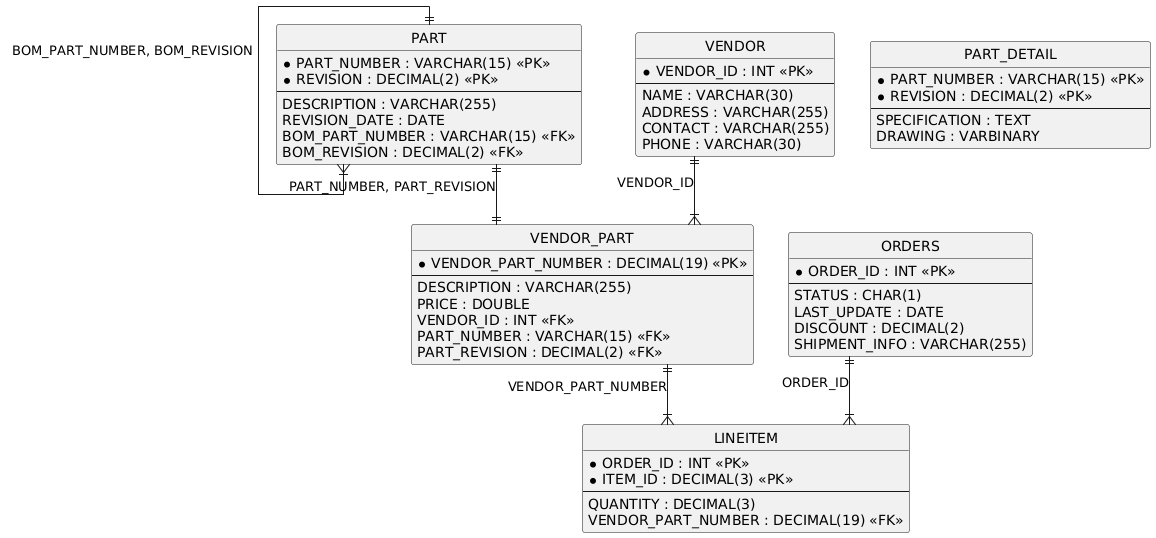

The diagram above was rendered by PlantUML. Its source (embedded in the PNG):
@startuml
hide circle
skinparam linetype ortho

entity "PART" as PART {
  * PART_NUMBER : VARCHAR(15) <<PK>>
  * REVISION : DECIMAL(2) <<PK>>
  --
  DESCRIPTION : VARCHAR(255)
  REVISION_DATE : DATE
  BOM_PART_NUMBER : VARCHAR(15) <<FK>>
  BOM_REVISION : DECIMAL(2) <<FK>>
}

entity "PART_DETAIL" as PART_DETAIL {
  * PART_NUMBER : VARCHAR(15) <<PK>>
  * REVISION : DECIMAL(2) <<PK>>
  --
  SPECIFICATION : TEXT
  DRAWING : VARBINARY
}

entity "VENDOR" as VENDOR {
  * VENDOR_ID : INT <<PK>>
  --
  NAME : VARCHAR(30)
  ADDRESS : VARCHAR(255)
  CONTACT : VARCHAR(255)
  PHONE : VARCHAR(30)
}

entity "VENDOR_PART" as VENDOR_PART {
  * VENDOR_PART_NUMBER : DECIMAL(19) <<PK>>
  --
  DESCRIPTION : VARCHAR(255)
  PRICE : DOUBLE
  VENDOR_ID : INT <<FK>>
  PART_NUMBER : VARCHAR(15) <<FK>>
  PART_REVISION : DECIMAL(2) <<FK>>
}

entity "ORDERS" as ORDERS {
  * ORDER_ID : INT <<PK>>
  --
  STATUS : CHAR(1)
  LAST_UPDATE : DATE
  DISCOUNT : DECIMAL(2)
  SHIPMENT_INFO : VARCHAR(255)
}

entity "LINEITEM" as LINEITEM {
  * ORDER_ID : INT <<PK>>
  * ITEM_ID : DECIMAL(3) <<PK>>
  --
  QUANTITY : DECIMAL(3)
  VENDOR_PART_NUMBER : DECIMAL(19) <<FK>>
}

PART ||--|{ PART : "BOM_PART_NUMBER, BOM_REVISION"
VENDOR ||--|{ VENDOR_PART : "VENDOR_ID"
PART ||--|| VENDOR_PART : "PART_NUMBER, PART_REVISION"
ORDERS ||--|{ LINEITEM : "ORDER_ID"
VENDOR_PART ||--|{ LINEITEM : "VENDOR_PART_NUMBER"
@enduml